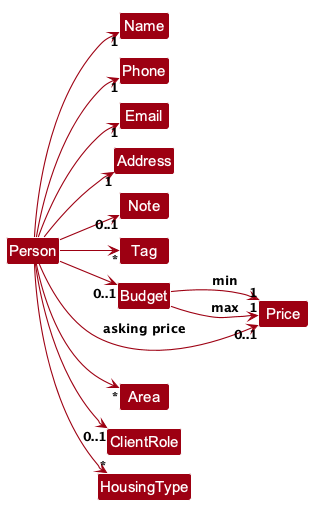

The diagram above was rendered by PlantUML. Its source (embedded in the PNG):
@startuml
!pragma layout smetana
!include style.puml
left to right direction
skinparam arrowThickness 1.1
skinparam arrowColor MODEL_COLOR
skinparam classBackgroundColor MODEL_COLOR
skinparam nodesep 12

class Person
class Name
class Phone
class Email
class Address
class Note
class Tag
class Budget
class Price
class Area
enum ClientRole
enum HousingType

Person --> "1" Name
Person --> "1" Phone
Person --> "1" Email
Person --> "1" Address
Person --> "0..1" Note
Person --> "*" Tag
Person --> "0..1" Budget
Person --> "0..1" Price : asking price
Person --> "*" Area
Person --> "*" HousingType
Person --> "0..1" ClientRole
Budget --> "1" Price : min
Budget --> "1" Price : max
@enduml